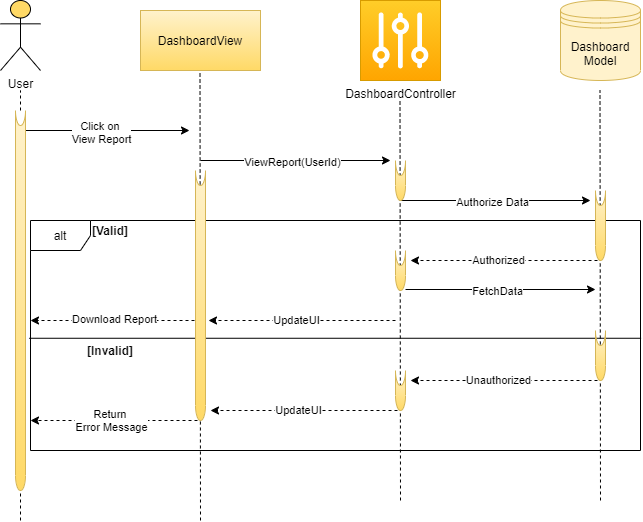

The diagram above was exported from draw.io. Its source (the exported page's mxGraphModel, read from the mxfile embedded in the PNG):
<mxGraphModel dx="1209" dy="606" grid="1" gridSize="10" guides="1" tooltips="1" connect="1" arrows="1" fold="1" page="1" pageScale="1" pageWidth="850" pageHeight="1100" math="0" shadow="0">
  <root>
    <mxCell id="0" />
    <mxCell id="1" parent="0" />
    <mxCell id="EHeddg7xKt1YVQzy8T2M-1" value="User" style="shape=umlActor;verticalLabelPosition=bottom;verticalAlign=top;html=1;outlineConnect=0;fillColor=#FFD966;" vertex="1" parent="1">
      <mxGeometry x="50" y="90" width="40" height="70" as="geometry" />
    </mxCell>
    <mxCell id="EHeddg7xKt1YVQzy8T2M-2" value="" style="endArrow=none;dashed=1;html=1;" edge="1" parent="1">
      <mxGeometry width="50" height="50" relative="1" as="geometry">
        <mxPoint x="70" y="200" as="sourcePoint" />
        <mxPoint x="70" y="180" as="targetPoint" />
        <Array as="points" />
      </mxGeometry>
    </mxCell>
    <mxCell id="EHeddg7xKt1YVQzy8T2M-3" value="DashboardView" style="rounded=0;whiteSpace=wrap;html=1;fillColor=#fff2cc;gradientColor=#ffd966;strokeColor=#d6b656;" vertex="1" parent="1">
      <mxGeometry x="190" y="100" width="120" height="60" as="geometry" />
    </mxCell>
    <mxCell id="EHeddg7xKt1YVQzy8T2M-4" value="DashboardController" style="pointerEvents=1;shadow=0;dashed=0;html=1;strokeColor=#d79b00;labelPosition=center;verticalLabelPosition=bottom;verticalAlign=top;align=center;outlineConnect=0;shape=mxgraph.veeam.controller;fillColor=#ffcd28;gradientColor=#ffa500;" vertex="1" parent="1">
      <mxGeometry x="410" y="90" width="80" height="80" as="geometry" />
    </mxCell>
    <mxCell id="EHeddg7xKt1YVQzy8T2M-5" value="Dashboard&lt;br&gt;Model" style="shape=datastore;whiteSpace=wrap;html=1;fillColor=#fff2cc;strokeColor=#d6b656;" vertex="1" parent="1">
      <mxGeometry x="610" y="90" width="80" height="80" as="geometry" />
    </mxCell>
    <mxCell id="EHeddg7xKt1YVQzy8T2M-6" value="" style="endArrow=none;dashed=1;html=1;" edge="1" parent="1">
      <mxGeometry width="50" height="50" relative="1" as="geometry">
        <mxPoint x="250" y="610" as="sourcePoint" />
        <mxPoint x="249.5" y="160" as="targetPoint" />
        <Array as="points" />
      </mxGeometry>
    </mxCell>
    <mxCell id="EHeddg7xKt1YVQzy8T2M-7" value="" style="endArrow=none;dashed=1;html=1;" edge="1" parent="1">
      <mxGeometry width="50" height="50" relative="1" as="geometry">
        <mxPoint x="650" y="590" as="sourcePoint" />
        <mxPoint x="649.5" y="180" as="targetPoint" />
        <Array as="points" />
      </mxGeometry>
    </mxCell>
    <mxCell id="EHeddg7xKt1YVQzy8T2M-8" value="" style="endArrow=none;dashed=1;html=1;" edge="1" parent="1">
      <mxGeometry width="50" height="50" relative="1" as="geometry">
        <mxPoint x="450" y="590" as="sourcePoint" />
        <mxPoint x="449.5" y="190" as="targetPoint" />
        <Array as="points" />
      </mxGeometry>
    </mxCell>
    <mxCell id="EHeddg7xKt1YVQzy8T2M-9" value="" style="endArrow=classic;html=1;" edge="1" parent="1">
      <mxGeometry width="50" height="50" relative="1" as="geometry">
        <mxPoint x="69" y="220" as="sourcePoint" />
        <mxPoint x="239" y="220" as="targetPoint" />
      </mxGeometry>
    </mxCell>
    <mxCell id="EHeddg7xKt1YVQzy8T2M-10" value="Click on&amp;nbsp;&lt;br&gt;View Report" style="edgeLabel;html=1;align=center;verticalAlign=middle;resizable=0;points=[];" vertex="1" connectable="0" parent="EHeddg7xKt1YVQzy8T2M-9">
      <mxGeometry x="-0.2967" y="-1" relative="1" as="geometry">
        <mxPoint x="21" as="offset" />
      </mxGeometry>
    </mxCell>
    <mxCell id="EHeddg7xKt1YVQzy8T2M-11" value="" style="endArrow=classic;html=1;" edge="1" parent="1">
      <mxGeometry width="50" height="50" relative="1" as="geometry">
        <mxPoint x="250" y="250" as="sourcePoint" />
        <mxPoint x="440" y="250" as="targetPoint" />
      </mxGeometry>
    </mxCell>
    <mxCell id="EHeddg7xKt1YVQzy8T2M-12" value="ViewReport(UserId)" style="edgeLabel;html=1;align=center;verticalAlign=middle;resizable=0;points=[];" vertex="1" connectable="0" parent="EHeddg7xKt1YVQzy8T2M-11">
      <mxGeometry x="-0.2967" y="-1" relative="1" as="geometry">
        <mxPoint x="24" as="offset" />
      </mxGeometry>
    </mxCell>
    <mxCell id="EHeddg7xKt1YVQzy8T2M-13" value="" style="endArrow=classic;html=1;" edge="1" parent="1">
      <mxGeometry width="50" height="50" relative="1" as="geometry">
        <mxPoint x="450" y="290" as="sourcePoint" />
        <mxPoint x="640" y="290" as="targetPoint" />
      </mxGeometry>
    </mxCell>
    <mxCell id="EHeddg7xKt1YVQzy8T2M-14" value="Authorize Data" style="edgeLabel;html=1;align=center;verticalAlign=middle;resizable=0;points=[];" vertex="1" connectable="0" parent="EHeddg7xKt1YVQzy8T2M-13">
      <mxGeometry x="-0.2967" y="-1" relative="1" as="geometry">
        <mxPoint x="24" as="offset" />
      </mxGeometry>
    </mxCell>
    <mxCell id="EHeddg7xKt1YVQzy8T2M-15" value="alt" style="shape=umlFrame;whiteSpace=wrap;html=1;fillColor=none;" vertex="1" parent="1">
      <mxGeometry x="80" y="310" width="610" height="230" as="geometry" />
    </mxCell>
    <mxCell id="EHeddg7xKt1YVQzy8T2M-16" value="&lt;b&gt;[Valid]&lt;/b&gt;" style="text;html=1;strokeColor=none;fillColor=none;align=center;verticalAlign=middle;whiteSpace=wrap;rounded=0;" vertex="1" parent="1">
      <mxGeometry x="140" y="310" width="40" height="20" as="geometry" />
    </mxCell>
    <mxCell id="EHeddg7xKt1YVQzy8T2M-17" value="&lt;b&gt;[Invalid]&lt;/b&gt;" style="text;html=1;strokeColor=none;fillColor=none;align=center;verticalAlign=middle;whiteSpace=wrap;rounded=0;" vertex="1" parent="1">
      <mxGeometry x="140" y="430" width="40" height="20" as="geometry" />
    </mxCell>
    <mxCell id="EHeddg7xKt1YVQzy8T2M-18" value="" style="endArrow=none;html=1;exitX=-0.002;exitY=0.512;exitDx=0;exitDy=0;exitPerimeter=0;entryX=1.001;entryY=0.512;entryDx=0;entryDy=0;entryPerimeter=0;" edge="1" parent="1" source="EHeddg7xKt1YVQzy8T2M-15" target="EHeddg7xKt1YVQzy8T2M-15">
      <mxGeometry width="50" height="50" relative="1" as="geometry">
        <mxPoint x="110" y="450" as="sourcePoint" />
        <mxPoint x="160" y="400" as="targetPoint" />
      </mxGeometry>
    </mxCell>
    <mxCell id="EHeddg7xKt1YVQzy8T2M-19" value="" style="endArrow=classic;html=1;dashed=1;" edge="1" parent="1">
      <mxGeometry width="50" height="50" relative="1" as="geometry">
        <mxPoint x="445" y="410" as="sourcePoint" />
        <mxPoint x="258" y="410" as="targetPoint" />
      </mxGeometry>
    </mxCell>
    <mxCell id="EHeddg7xKt1YVQzy8T2M-20" value="UpdateUI" style="edgeLabel;html=1;align=center;verticalAlign=middle;resizable=0;points=[];" vertex="1" connectable="0" parent="EHeddg7xKt1YVQzy8T2M-19">
      <mxGeometry x="-0.2967" y="-1" relative="1" as="geometry">
        <mxPoint x="-33.77" as="offset" />
      </mxGeometry>
    </mxCell>
    <mxCell id="EHeddg7xKt1YVQzy8T2M-21" value="" style="endArrow=classic;html=1;dashed=1;" edge="1" parent="1">
      <mxGeometry width="50" height="50" relative="1" as="geometry">
        <mxPoint x="647" y="350" as="sourcePoint" />
        <mxPoint x="460" y="350" as="targetPoint" />
      </mxGeometry>
    </mxCell>
    <mxCell id="EHeddg7xKt1YVQzy8T2M-22" value="Authorized" style="edgeLabel;html=1;align=center;verticalAlign=middle;resizable=0;points=[];" vertex="1" connectable="0" parent="EHeddg7xKt1YVQzy8T2M-21">
      <mxGeometry x="-0.2967" y="-1" relative="1" as="geometry">
        <mxPoint x="-33.77" as="offset" />
      </mxGeometry>
    </mxCell>
    <mxCell id="EHeddg7xKt1YVQzy8T2M-23" value="" style="endArrow=classic;html=1;dashed=1;" edge="1" parent="1">
      <mxGeometry width="50" height="50" relative="1" as="geometry">
        <mxPoint x="250" y="410" as="sourcePoint" />
        <mxPoint x="80" y="410" as="targetPoint" />
      </mxGeometry>
    </mxCell>
    <mxCell id="EHeddg7xKt1YVQzy8T2M-24" value="Download Report" style="edgeLabel;html=1;align=center;verticalAlign=middle;resizable=0;points=[];" vertex="1" connectable="0" parent="EHeddg7xKt1YVQzy8T2M-23">
      <mxGeometry x="0.1664" y="1" relative="1" as="geometry">
        <mxPoint x="12" y="-3" as="offset" />
      </mxGeometry>
    </mxCell>
    <mxCell id="EHeddg7xKt1YVQzy8T2M-25" value="" style="endArrow=classic;html=1;dashed=1;" edge="1" parent="1">
      <mxGeometry width="50" height="50" relative="1" as="geometry">
        <mxPoint x="647" y="470" as="sourcePoint" />
        <mxPoint x="460" y="470" as="targetPoint" />
      </mxGeometry>
    </mxCell>
    <mxCell id="EHeddg7xKt1YVQzy8T2M-26" value="Unauthorized" style="edgeLabel;html=1;align=center;verticalAlign=middle;resizable=0;points=[];" vertex="1" connectable="0" parent="EHeddg7xKt1YVQzy8T2M-25">
      <mxGeometry x="-0.2967" y="-1" relative="1" as="geometry">
        <mxPoint x="-33.77" as="offset" />
      </mxGeometry>
    </mxCell>
    <mxCell id="EHeddg7xKt1YVQzy8T2M-27" value="" style="endArrow=classic;html=1;dashed=1;" edge="1" parent="1">
      <mxGeometry width="50" height="50" relative="1" as="geometry">
        <mxPoint x="447" y="500" as="sourcePoint" />
        <mxPoint x="260" y="500" as="targetPoint" />
      </mxGeometry>
    </mxCell>
    <mxCell id="EHeddg7xKt1YVQzy8T2M-28" value="UpdateUI" style="edgeLabel;html=1;align=center;verticalAlign=middle;resizable=0;points=[];" vertex="1" connectable="0" parent="EHeddg7xKt1YVQzy8T2M-27">
      <mxGeometry x="-0.2967" y="-1" relative="1" as="geometry">
        <mxPoint x="-33.77" as="offset" />
      </mxGeometry>
    </mxCell>
    <mxCell id="EHeddg7xKt1YVQzy8T2M-29" value="" style="endArrow=classic;html=1;dashed=1;" edge="1" parent="1">
      <mxGeometry width="50" height="50" relative="1" as="geometry">
        <mxPoint x="247" y="510" as="sourcePoint" />
        <mxPoint x="80" y="510" as="targetPoint" />
      </mxGeometry>
    </mxCell>
    <mxCell id="EHeddg7xKt1YVQzy8T2M-30" value="Return&amp;nbsp;&lt;br&gt;Error Message" style="edgeLabel;html=1;align=center;verticalAlign=middle;resizable=0;points=[];" vertex="1" connectable="0" parent="EHeddg7xKt1YVQzy8T2M-29">
      <mxGeometry x="-0.2967" y="-1" relative="1" as="geometry">
        <mxPoint x="-27.770000000000003" as="offset" />
      </mxGeometry>
    </mxCell>
    <mxCell id="EHeddg7xKt1YVQzy8T2M-31" value="" style="endArrow=none;dashed=1;html=1;rounded=0;" edge="1" parent="1" source="EHeddg7xKt1YVQzy8T2M-32">
      <mxGeometry width="50" height="50" relative="1" as="geometry">
        <mxPoint x="70" y="610" as="sourcePoint" />
        <mxPoint x="70" y="200" as="targetPoint" />
        <Array as="points" />
      </mxGeometry>
    </mxCell>
    <mxCell id="EHeddg7xKt1YVQzy8T2M-32" value="" style="shape=cylinder3;whiteSpace=wrap;html=1;boundedLbl=1;backgroundOutline=1;size=15;lid=0;fillColor=#fff2cc;strokeColor=#d6b656;gradientColor=#ffd966;" vertex="1" parent="1">
      <mxGeometry x="65" y="200" width="10" height="380" as="geometry" />
    </mxCell>
    <mxCell id="EHeddg7xKt1YVQzy8T2M-33" value="" style="endArrow=none;dashed=1;html=1;rounded=0;" edge="1" parent="1" target="EHeddg7xKt1YVQzy8T2M-32">
      <mxGeometry width="50" height="50" relative="1" as="geometry">
        <mxPoint x="70" y="610" as="sourcePoint" />
        <mxPoint x="70" y="200" as="targetPoint" />
        <Array as="points" />
      </mxGeometry>
    </mxCell>
    <mxCell id="EHeddg7xKt1YVQzy8T2M-34" value="" style="shape=cylinder3;whiteSpace=wrap;html=1;boundedLbl=1;backgroundOutline=1;size=15;lid=0;fillColor=#fff2cc;strokeColor=#d6b656;gradientColor=#ffd966;" vertex="1" parent="1">
      <mxGeometry x="245" y="260" width="10" height="250" as="geometry" />
    </mxCell>
    <mxCell id="EHeddg7xKt1YVQzy8T2M-35" value="" style="shape=cylinder3;whiteSpace=wrap;html=1;boundedLbl=1;backgroundOutline=1;size=15;lid=0;fillColor=#fff2cc;strokeColor=#d6b656;gradientColor=#ffd966;" vertex="1" parent="1">
      <mxGeometry x="445" y="250" width="10" height="40" as="geometry" />
    </mxCell>
    <mxCell id="EHeddg7xKt1YVQzy8T2M-36" value="" style="shape=cylinder3;whiteSpace=wrap;html=1;boundedLbl=1;backgroundOutline=1;size=15;lid=0;fillColor=#fff2cc;strokeColor=#d6b656;gradientColor=#ffd966;" vertex="1" parent="1">
      <mxGeometry x="445" y="460" width="10" height="40" as="geometry" />
    </mxCell>
    <mxCell id="EHeddg7xKt1YVQzy8T2M-37" value="" style="shape=cylinder3;whiteSpace=wrap;html=1;boundedLbl=1;backgroundOutline=1;size=15;lid=0;fillColor=#fff2cc;strokeColor=#d6b656;gradientColor=#ffd966;" vertex="1" parent="1">
      <mxGeometry x="645" y="280" width="10" height="70" as="geometry" />
    </mxCell>
    <mxCell id="EHeddg7xKt1YVQzy8T2M-38" value="" style="shape=cylinder3;whiteSpace=wrap;html=1;boundedLbl=1;backgroundOutline=1;size=15;lid=0;fillColor=#fff2cc;strokeColor=#d6b656;gradientColor=#ffd966;" vertex="1" parent="1">
      <mxGeometry x="645" y="420" width="10" height="50" as="geometry" />
    </mxCell>
    <mxCell id="EHeddg7xKt1YVQzy8T2M-39" value="" style="shape=cylinder3;whiteSpace=wrap;html=1;boundedLbl=1;backgroundOutline=1;size=15;lid=0;fillColor=#fff2cc;strokeColor=#d6b656;gradientColor=#ffd966;" vertex="1" parent="1">
      <mxGeometry x="445" y="340" width="10" height="40" as="geometry" />
    </mxCell>
    <mxCell id="EHeddg7xKt1YVQzy8T2M-40" value="" style="endArrow=classic;html=1;" edge="1" parent="1">
      <mxGeometry width="50" height="50" relative="1" as="geometry">
        <mxPoint x="455" y="379" as="sourcePoint" />
        <mxPoint x="645" y="379" as="targetPoint" />
      </mxGeometry>
    </mxCell>
    <mxCell id="EHeddg7xKt1YVQzy8T2M-41" value="FetchData" style="edgeLabel;html=1;align=center;verticalAlign=middle;resizable=0;points=[];" vertex="1" connectable="0" parent="EHeddg7xKt1YVQzy8T2M-40">
      <mxGeometry x="-0.2967" y="-1" relative="1" as="geometry">
        <mxPoint x="24" as="offset" />
      </mxGeometry>
    </mxCell>
  </root>
</mxGraphModel>